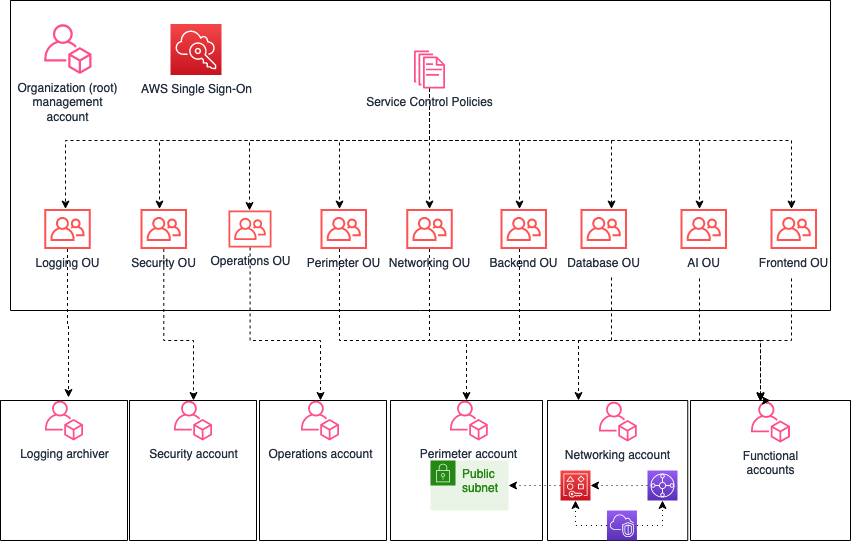

The diagram above was exported from draw.io. Its source (the exported page's mxGraphModel, read from the mxfile embedded in the PNG):
<mxGraphModel dx="1298" dy="682" grid="1" gridSize="10" guides="1" tooltips="1" connect="1" arrows="1" fold="1" page="1" pageScale="1" pageWidth="850" pageHeight="1100" math="0" shadow="0">
  <root>
    <mxCell id="0" />
    <mxCell id="1" parent="0" />
    <mxCell id="csrMZ0opu0RkEJ2Ew3az-4" value="" style="swimlane;startSize=0;" parent="1" vertex="1">
      <mxGeometry x="10" y="60" width="820" height="310" as="geometry" />
    </mxCell>
    <mxCell id="csrMZ0opu0RkEJ2Ew3az-5" value="&lt;div&gt;Organization (root)&lt;br&gt;&lt;/div&gt;&lt;div&gt; management &lt;br&gt;&lt;/div&gt;&lt;div&gt;account&lt;/div&gt;" style="sketch=0;outlineConnect=0;fontColor=#232F3E;gradientColor=none;fillColor=#FF4F8B;strokeColor=none;dashed=0;verticalLabelPosition=bottom;verticalAlign=top;align=center;html=1;fontSize=12;fontStyle=0;aspect=fixed;pointerEvents=1;shape=mxgraph.aws4.organizations_account;" parent="csrMZ0opu0RkEJ2Ew3az-4" vertex="1">
      <mxGeometry x="33.71" y="23.5" width="47.44" height="50" as="geometry" />
    </mxCell>
    <mxCell id="csrMZ0opu0RkEJ2Ew3az-6" value="AWS Single Sign-On" style="sketch=0;points=[[0,0,0],[0.25,0,0],[0.5,0,0],[0.75,0,0],[1,0,0],[0,1,0],[0.25,1,0],[0.5,1,0],[0.75,1,0],[1,1,0],[0,0.25,0],[0,0.5,0],[0,0.75,0],[1,0.25,0],[1,0.5,0],[1,0.75,0]];outlineConnect=0;fontColor=#232F3E;gradientColor=#F54749;gradientDirection=north;fillColor=#C7131F;strokeColor=#ffffff;dashed=0;verticalLabelPosition=bottom;verticalAlign=top;align=center;html=1;fontSize=12;fontStyle=0;aspect=fixed;shape=mxgraph.aws4.resourceIcon;resIcon=mxgraph.aws4.single_sign_on;" parent="csrMZ0opu0RkEJ2Ew3az-4" vertex="1">
      <mxGeometry x="160" y="23.5" width="51" height="51" as="geometry" />
    </mxCell>
    <mxCell id="csrMZ0opu0RkEJ2Ew3az-7" value="Backend OU" style="sketch=0;outlineConnect=0;fontColor=#232F3E;gradientColor=none;fillColor=#FF5252;strokeColor=none;dashed=0;verticalLabelPosition=bottom;verticalAlign=top;align=center;html=1;fontSize=12;fontStyle=0;aspect=fixed;pointerEvents=1;shape=mxgraph.aws4.organizations_organizational_unit;" parent="csrMZ0opu0RkEJ2Ew3az-4" vertex="1">
      <mxGeometry x="490" y="208.5" width="46.57" height="40" as="geometry" />
    </mxCell>
    <mxCell id="csrMZ0opu0RkEJ2Ew3az-8" value="Operations OU" style="sketch=0;outlineConnect=0;fontColor=#232F3E;gradientColor=none;fillColor=#FF5252;strokeColor=none;dashed=0;verticalLabelPosition=bottom;verticalAlign=top;align=center;html=1;fontSize=12;fontStyle=0;aspect=fixed;pointerEvents=1;shape=mxgraph.aws4.organizations_organizational_unit;" parent="csrMZ0opu0RkEJ2Ew3az-4" vertex="1">
      <mxGeometry x="218" y="210" width="43.07" height="37" as="geometry" />
    </mxCell>
    <mxCell id="csrMZ0opu0RkEJ2Ew3az-9" value="Database OU" style="sketch=0;outlineConnect=0;fontColor=#232F3E;gradientColor=none;fillColor=#FF5252;strokeColor=none;dashed=0;verticalLabelPosition=bottom;verticalAlign=top;align=center;html=1;fontSize=12;fontStyle=0;aspect=fixed;pointerEvents=1;shape=mxgraph.aws4.organizations_organizational_unit;" parent="csrMZ0opu0RkEJ2Ew3az-4" vertex="1">
      <mxGeometry x="570" y="208.5" width="46.57" height="40" as="geometry" />
    </mxCell>
    <mxCell id="csrMZ0opu0RkEJ2Ew3az-12" value="Security OU" style="sketch=0;outlineConnect=0;fontColor=#232F3E;gradientColor=none;fillColor=#FF5252;strokeColor=none;dashed=0;verticalLabelPosition=bottom;verticalAlign=top;align=center;html=1;fontSize=12;fontStyle=0;aspect=fixed;pointerEvents=1;shape=mxgraph.aws4.organizations_organizational_unit;" parent="csrMZ0opu0RkEJ2Ew3az-4" vertex="1">
      <mxGeometry x="130" y="208.5" width="46.57" height="40" as="geometry" />
    </mxCell>
    <mxCell id="csrMZ0opu0RkEJ2Ew3az-11" value="Perimeter OU" style="sketch=0;outlineConnect=0;fontColor=#232F3E;gradientColor=none;fillColor=#FF5252;strokeColor=none;dashed=0;verticalLabelPosition=bottom;verticalAlign=top;align=center;html=1;fontSize=12;fontStyle=0;aspect=fixed;pointerEvents=1;shape=mxgraph.aws4.organizations_organizational_unit;" parent="csrMZ0opu0RkEJ2Ew3az-4" vertex="1">
      <mxGeometry x="310" y="208.5" width="46.57" height="40" as="geometry" />
    </mxCell>
    <mxCell id="csrMZ0opu0RkEJ2Ew3az-13" value="Frontend OU" style="sketch=0;outlineConnect=0;fontColor=#232F3E;gradientColor=none;fillColor=#FF5252;strokeColor=none;dashed=0;verticalLabelPosition=bottom;verticalAlign=top;align=center;html=1;fontSize=12;fontStyle=0;aspect=fixed;pointerEvents=1;shape=mxgraph.aws4.organizations_organizational_unit;" parent="csrMZ0opu0RkEJ2Ew3az-4" vertex="1">
      <mxGeometry x="760" y="208.5" width="46.57" height="40" as="geometry" />
    </mxCell>
    <mxCell id="csrMZ0opu0RkEJ2Ew3az-10" value="Networking OU" style="sketch=0;outlineConnect=0;fontColor=#232F3E;gradientColor=none;fillColor=#FF5252;strokeColor=none;dashed=0;verticalLabelPosition=bottom;verticalAlign=top;align=center;html=1;fontSize=12;fontStyle=0;aspect=fixed;pointerEvents=1;shape=mxgraph.aws4.organizations_organizational_unit;" parent="csrMZ0opu0RkEJ2Ew3az-4" vertex="1">
      <mxGeometry x="395.71" y="208.5" width="46.57" height="40" as="geometry" />
    </mxCell>
    <mxCell id="csrMZ0opu0RkEJ2Ew3az-15" value="AI OU" style="sketch=0;outlineConnect=0;fontColor=#232F3E;gradientColor=none;fillColor=#FF5252;strokeColor=none;dashed=0;verticalLabelPosition=bottom;verticalAlign=top;align=center;html=1;fontSize=12;fontStyle=0;aspect=fixed;pointerEvents=1;shape=mxgraph.aws4.organizations_organizational_unit;" parent="csrMZ0opu0RkEJ2Ew3az-4" vertex="1">
      <mxGeometry x="670" y="208.5" width="46.57" height="40" as="geometry" />
    </mxCell>
    <mxCell id="csrMZ0opu0RkEJ2Ew3az-14" value="Logging OU" style="sketch=0;outlineConnect=0;fontColor=#232F3E;gradientColor=none;fillColor=#FF5252;strokeColor=none;dashed=0;verticalLabelPosition=bottom;verticalAlign=top;align=center;html=1;fontSize=12;fontStyle=0;aspect=fixed;pointerEvents=1;shape=mxgraph.aws4.organizations_organizational_unit;" parent="csrMZ0opu0RkEJ2Ew3az-4" vertex="1">
      <mxGeometry x="33.71" y="208.5" width="46.57" height="40" as="geometry" />
    </mxCell>
    <mxCell id="csrMZ0opu0RkEJ2Ew3az-21" value="" style="edgeStyle=orthogonalEdgeStyle;rounded=0;orthogonalLoop=1;jettySize=auto;html=1;dashed=1;strokeColor=default;labelBackgroundColor=default;fontColor=default;" parent="csrMZ0opu0RkEJ2Ew3az-4" source="csrMZ0opu0RkEJ2Ew3az-16" target="csrMZ0opu0RkEJ2Ew3az-10" edge="1">
      <mxGeometry relative="1" as="geometry" />
    </mxCell>
    <mxCell id="csrMZ0opu0RkEJ2Ew3az-22" style="edgeStyle=orthogonalEdgeStyle;rounded=0;orthogonalLoop=1;jettySize=auto;html=1;dashed=1;strokeColor=default;labelBackgroundColor=default;fontColor=default;" parent="csrMZ0opu0RkEJ2Ew3az-4" source="csrMZ0opu0RkEJ2Ew3az-16" target="csrMZ0opu0RkEJ2Ew3az-11" edge="1">
      <mxGeometry relative="1" as="geometry">
        <Array as="points">
          <mxPoint x="419" y="140" />
          <mxPoint x="329" y="140" />
        </Array>
      </mxGeometry>
    </mxCell>
    <mxCell id="csrMZ0opu0RkEJ2Ew3az-23" style="edgeStyle=orthogonalEdgeStyle;rounded=0;orthogonalLoop=1;jettySize=auto;html=1;dashed=1;strokeColor=default;labelBackgroundColor=default;fontColor=default;" parent="csrMZ0opu0RkEJ2Ew3az-4" source="csrMZ0opu0RkEJ2Ew3az-16" target="csrMZ0opu0RkEJ2Ew3az-7" edge="1">
      <mxGeometry relative="1" as="geometry">
        <Array as="points">
          <mxPoint x="419" y="140" />
          <mxPoint x="509" y="140" />
        </Array>
      </mxGeometry>
    </mxCell>
    <mxCell id="csrMZ0opu0RkEJ2Ew3az-24" style="edgeStyle=orthogonalEdgeStyle;rounded=0;orthogonalLoop=1;jettySize=auto;html=1;dashed=1;strokeColor=default;labelBackgroundColor=default;fontColor=default;" parent="csrMZ0opu0RkEJ2Ew3az-4" source="csrMZ0opu0RkEJ2Ew3az-16" target="csrMZ0opu0RkEJ2Ew3az-8" edge="1">
      <mxGeometry relative="1" as="geometry">
        <Array as="points">
          <mxPoint x="419" y="140" />
          <mxPoint x="239" y="140" />
        </Array>
      </mxGeometry>
    </mxCell>
    <mxCell id="csrMZ0opu0RkEJ2Ew3az-25" style="edgeStyle=orthogonalEdgeStyle;rounded=0;orthogonalLoop=1;jettySize=auto;html=1;dashed=1;strokeColor=default;labelBackgroundColor=default;fontColor=default;" parent="csrMZ0opu0RkEJ2Ew3az-4" source="csrMZ0opu0RkEJ2Ew3az-16" target="csrMZ0opu0RkEJ2Ew3az-9" edge="1">
      <mxGeometry relative="1" as="geometry">
        <Array as="points">
          <mxPoint x="419" y="140" />
          <mxPoint x="601" y="140" />
        </Array>
      </mxGeometry>
    </mxCell>
    <mxCell id="csrMZ0opu0RkEJ2Ew3az-26" style="edgeStyle=orthogonalEdgeStyle;rounded=0;orthogonalLoop=1;jettySize=auto;html=1;dashed=1;strokeColor=default;labelBackgroundColor=default;fontColor=default;" parent="csrMZ0opu0RkEJ2Ew3az-4" source="csrMZ0opu0RkEJ2Ew3az-16" target="csrMZ0opu0RkEJ2Ew3az-12" edge="1">
      <mxGeometry relative="1" as="geometry">
        <Array as="points">
          <mxPoint x="419" y="140" />
          <mxPoint x="149" y="140" />
        </Array>
      </mxGeometry>
    </mxCell>
    <mxCell id="csrMZ0opu0RkEJ2Ew3az-27" style="edgeStyle=orthogonalEdgeStyle;rounded=0;orthogonalLoop=1;jettySize=auto;html=1;dashed=1;strokeColor=default;labelBackgroundColor=default;fontColor=default;" parent="csrMZ0opu0RkEJ2Ew3az-4" source="csrMZ0opu0RkEJ2Ew3az-16" target="csrMZ0opu0RkEJ2Ew3az-15" edge="1">
      <mxGeometry relative="1" as="geometry">
        <Array as="points">
          <mxPoint x="419" y="140" />
          <mxPoint x="689" y="140" />
        </Array>
      </mxGeometry>
    </mxCell>
    <mxCell id="csrMZ0opu0RkEJ2Ew3az-28" style="edgeStyle=orthogonalEdgeStyle;rounded=0;orthogonalLoop=1;jettySize=auto;html=1;dashed=1;strokeColor=default;labelBackgroundColor=default;fontColor=default;" parent="csrMZ0opu0RkEJ2Ew3az-4" source="csrMZ0opu0RkEJ2Ew3az-16" target="csrMZ0opu0RkEJ2Ew3az-13" edge="1">
      <mxGeometry relative="1" as="geometry">
        <Array as="points">
          <mxPoint x="419" y="140" />
          <mxPoint x="781" y="140" />
        </Array>
      </mxGeometry>
    </mxCell>
    <mxCell id="csrMZ0opu0RkEJ2Ew3az-29" style="edgeStyle=orthogonalEdgeStyle;rounded=0;orthogonalLoop=1;jettySize=auto;html=1;dashed=1;strokeColor=default;labelBackgroundColor=default;fontColor=default;" parent="csrMZ0opu0RkEJ2Ew3az-4" source="csrMZ0opu0RkEJ2Ew3az-16" target="csrMZ0opu0RkEJ2Ew3az-14" edge="1">
      <mxGeometry relative="1" as="geometry">
        <Array as="points">
          <mxPoint x="419" y="140" />
          <mxPoint x="55" y="140" />
        </Array>
      </mxGeometry>
    </mxCell>
    <mxCell id="csrMZ0opu0RkEJ2Ew3az-16" value="Service Control Policies" style="sketch=0;outlineConnect=0;fontColor=#232F3E;gradientColor=none;fillColor=#FF4F8B;strokeColor=none;dashed=0;verticalLabelPosition=bottom;verticalAlign=top;align=center;html=1;fontSize=12;fontStyle=0;aspect=fixed;pointerEvents=1;shape=mxgraph.aws4.documents;" parent="csrMZ0opu0RkEJ2Ew3az-4" vertex="1">
      <mxGeometry x="403.41" y="50" width="31.18" height="38" as="geometry" />
    </mxCell>
    <mxCell id="csrMZ0opu0RkEJ2Ew3az-31" value="" style="swimlane;startSize=0;fillColor=default;strokeColor=default;fontColor=default;" parent="1" vertex="1">
      <mxGeometry x="690" y="460" width="160" height="140" as="geometry" />
    </mxCell>
    <mxCell id="csrMZ0opu0RkEJ2Ew3az-32" value="&lt;div&gt;Functional &lt;br&gt;&lt;/div&gt;&lt;div&gt;accounts&lt;/div&gt;" style="sketch=0;outlineConnect=0;fontColor=#232F3E;gradientColor=none;fillColor=#FF4F8B;strokeColor=none;dashed=0;verticalLabelPosition=bottom;verticalAlign=top;align=center;html=1;fontSize=12;fontStyle=0;aspect=fixed;pointerEvents=1;shape=mxgraph.aws4.organizations_account;" parent="csrMZ0opu0RkEJ2Ew3az-31" vertex="1">
      <mxGeometry x="60.51" y="0.9999999999999982" width="38.98" height="41.08" as="geometry" />
    </mxCell>
    <mxCell id="csrMZ0opu0RkEJ2Ew3az-41" value="" style="swimlane;startSize=0;fillColor=default;strokeColor=default;fontColor=default;" parent="1" vertex="1">
      <mxGeometry x="547" y="460" width="140.25" height="140" as="geometry" />
    </mxCell>
    <mxCell id="csrMZ0opu0RkEJ2Ew3az-42" value="Networking account" style="sketch=0;outlineConnect=0;fontColor=#232F3E;gradientColor=none;fillColor=#FF4F8B;strokeColor=none;dashed=0;verticalLabelPosition=bottom;verticalAlign=top;align=center;html=1;fontSize=12;fontStyle=0;aspect=fixed;pointerEvents=1;shape=mxgraph.aws4.organizations_account;" parent="csrMZ0opu0RkEJ2Ew3az-41" vertex="1">
      <mxGeometry x="51.5" y="1" width="37.95" height="40" as="geometry" />
    </mxCell>
    <mxCell id="L6_a9N42AUCllDcQlyaP-13" style="edgeStyle=orthogonalEdgeStyle;rounded=0;orthogonalLoop=1;jettySize=auto;html=1;entryX=1;entryY=0.5;entryDx=0;entryDy=0;entryPerimeter=0;dashed=1;dashPattern=1 4;" edge="1" parent="csrMZ0opu0RkEJ2Ew3az-41" source="L6_a9N42AUCllDcQlyaP-2" target="L6_a9N42AUCllDcQlyaP-8">
      <mxGeometry relative="1" as="geometry" />
    </mxCell>
    <mxCell id="L6_a9N42AUCllDcQlyaP-2" value="" style="sketch=0;points=[[0,0,0],[0.25,0,0],[0.5,0,0],[0.75,0,0],[1,0,0],[0,1,0],[0.25,1,0],[0.5,1,0],[0.75,1,0],[1,1,0],[0,0.25,0],[0,0.5,0],[0,0.75,0],[1,0.25,0],[1,0.5,0],[1,0.75,0]];outlineConnect=0;fontColor=#232F3E;gradientColor=#945DF2;gradientDirection=north;fillColor=#5A30B5;strokeColor=#ffffff;dashed=0;verticalLabelPosition=bottom;verticalAlign=top;align=center;html=1;fontSize=12;fontStyle=0;aspect=fixed;shape=mxgraph.aws4.resourceIcon;resIcon=mxgraph.aws4.transit_gateway;" vertex="1" parent="csrMZ0opu0RkEJ2Ew3az-41">
      <mxGeometry x="100" y="70" width="30" height="30" as="geometry" />
    </mxCell>
    <mxCell id="L6_a9N42AUCllDcQlyaP-7" style="edgeStyle=orthogonalEdgeStyle;rounded=0;orthogonalLoop=1;jettySize=auto;html=1;entryX=0.5;entryY=1;entryDx=0;entryDy=0;entryPerimeter=0;dashed=1;dashPattern=1 4;" edge="1" parent="csrMZ0opu0RkEJ2Ew3az-41" source="L6_a9N42AUCllDcQlyaP-3" target="L6_a9N42AUCllDcQlyaP-2">
      <mxGeometry relative="1" as="geometry" />
    </mxCell>
    <mxCell id="L6_a9N42AUCllDcQlyaP-10" style="edgeStyle=orthogonalEdgeStyle;rounded=0;orthogonalLoop=1;jettySize=auto;html=1;entryX=0.5;entryY=1;entryDx=0;entryDy=0;entryPerimeter=0;dashed=1;dashPattern=1 4;" edge="1" parent="csrMZ0opu0RkEJ2Ew3az-41" source="L6_a9N42AUCllDcQlyaP-3" target="L6_a9N42AUCllDcQlyaP-8">
      <mxGeometry relative="1" as="geometry" />
    </mxCell>
    <mxCell id="L6_a9N42AUCllDcQlyaP-3" value="" style="sketch=0;points=[[0,0,0],[0.25,0,0],[0.5,0,0],[0.75,0,0],[1,0,0],[0,1,0],[0.25,1,0],[0.5,1,0],[0.75,1,0],[1,1,0],[0,0.25,0],[0,0.5,0],[0,0.75,0],[1,0.25,0],[1,0.5,0],[1,0.75,0]];outlineConnect=0;fontColor=#232F3E;gradientColor=#945DF2;gradientDirection=north;fillColor=#5A30B5;strokeColor=#ffffff;dashed=0;verticalLabelPosition=bottom;verticalAlign=top;align=center;html=1;fontSize=12;fontStyle=0;aspect=fixed;shape=mxgraph.aws4.resourceIcon;resIcon=mxgraph.aws4.vpc;" vertex="1" parent="csrMZ0opu0RkEJ2Ew3az-41">
      <mxGeometry x="59.45" y="110" width="30" height="30" as="geometry" />
    </mxCell>
    <mxCell id="L6_a9N42AUCllDcQlyaP-8" value="" style="sketch=0;points=[[0,0,0],[0.25,0,0],[0.5,0,0],[0.75,0,0],[1,0,0],[0,1,0],[0.25,1,0],[0.5,1,0],[0.75,1,0],[1,1,0],[0,0.25,0],[0,0.5,0],[0,0.75,0],[1,0.25,0],[1,0.5,0],[1,0.75,0]];outlineConnect=0;fontColor=#232F3E;gradientColor=#F54749;gradientDirection=north;fillColor=#C7131F;strokeColor=#ffffff;dashed=0;verticalLabelPosition=bottom;verticalAlign=top;align=center;html=1;fontSize=12;fontStyle=0;aspect=fixed;shape=mxgraph.aws4.resourceIcon;resIcon=mxgraph.aws4.resource_access_manager;" vertex="1" parent="csrMZ0opu0RkEJ2Ew3az-41">
      <mxGeometry x="13" y="70" width="30" height="30" as="geometry" />
    </mxCell>
    <mxCell id="csrMZ0opu0RkEJ2Ew3az-51" value="" style="swimlane;startSize=0;fillColor=default;strokeColor=default;fontColor=default;" parent="1" vertex="1">
      <mxGeometry x="390" y="460" width="152" height="140" as="geometry" />
    </mxCell>
    <mxCell id="csrMZ0opu0RkEJ2Ew3az-52" value="Perimeter account" style="sketch=0;outlineConnect=0;fontColor=#232F3E;gradientColor=none;fillColor=#FF4F8B;strokeColor=none;dashed=0;verticalLabelPosition=bottom;verticalAlign=top;align=center;html=1;fontSize=12;fontStyle=0;aspect=fixed;pointerEvents=1;shape=mxgraph.aws4.organizations_account;" parent="csrMZ0opu0RkEJ2Ew3az-51" vertex="1">
      <mxGeometry x="59.5" width="37.95" height="40" as="geometry" />
    </mxCell>
    <mxCell id="L6_a9N42AUCllDcQlyaP-16" value="Public subnet" style="points=[[0,0],[0.25,0],[0.5,0],[0.75,0],[1,0],[1,0.25],[1,0.5],[1,0.75],[1,1],[0.75,1],[0.5,1],[0.25,1],[0,1],[0,0.75],[0,0.5],[0,0.25]];outlineConnect=0;gradientColor=none;html=1;whiteSpace=wrap;fontSize=12;fontStyle=0;shape=mxgraph.aws4.group;grIcon=mxgraph.aws4.group_security_group;grStroke=0;strokeColor=#248814;fillColor=#E9F3E6;verticalAlign=top;align=left;spacingLeft=30;fontColor=#248814;dashed=0;" vertex="1" parent="csrMZ0opu0RkEJ2Ew3az-51">
      <mxGeometry x="39.99999999999997" y="60" width="78" height="50" as="geometry" />
    </mxCell>
    <mxCell id="csrMZ0opu0RkEJ2Ew3az-66" style="edgeStyle=orthogonalEdgeStyle;rounded=0;orthogonalLoop=1;jettySize=auto;html=1;entryX=0.5;entryY=0;entryDx=0;entryDy=0;dashed=1;strokeColor=default;labelBackgroundColor=default;fontColor=default;" parent="1" edge="1">
      <mxGeometry relative="1" as="geometry">
        <Array as="points">
          <mxPoint x="791" y="400" />
          <mxPoint x="760" y="400" />
        </Array>
        <mxPoint x="791" y="337.9371015100671" as="sourcePoint" />
        <mxPoint x="760" y="461" as="targetPoint" />
      </mxGeometry>
    </mxCell>
    <mxCell id="csrMZ0opu0RkEJ2Ew3az-67" style="edgeStyle=orthogonalEdgeStyle;rounded=0;orthogonalLoop=1;jettySize=auto;html=1;entryX=0.5;entryY=0;entryDx=0;entryDy=0;dashed=1;strokeColor=default;labelBackgroundColor=default;fontColor=default;" parent="1" source="csrMZ0opu0RkEJ2Ew3az-7" target="csrMZ0opu0RkEJ2Ew3az-31" edge="1">
      <mxGeometry relative="1" as="geometry">
        <Array as="points">
          <mxPoint x="519" y="400" />
          <mxPoint x="760" y="400" />
        </Array>
      </mxGeometry>
    </mxCell>
    <mxCell id="csrMZ0opu0RkEJ2Ew3az-69" style="edgeStyle=orthogonalEdgeStyle;rounded=0;orthogonalLoop=1;jettySize=auto;html=1;dashed=1;strokeColor=default;labelBackgroundColor=default;fontColor=default;" parent="1" edge="1">
      <mxGeometry relative="1" as="geometry">
        <Array as="points">
          <mxPoint x="699" y="400" />
          <mxPoint x="760" y="400" />
        </Array>
        <mxPoint x="699" y="337.9371015100671" as="sourcePoint" />
        <mxPoint x="760" y="461" as="targetPoint" />
      </mxGeometry>
    </mxCell>
    <mxCell id="csrMZ0opu0RkEJ2Ew3az-70" style="edgeStyle=orthogonalEdgeStyle;rounded=0;orthogonalLoop=1;jettySize=auto;html=1;entryX=0.5;entryY=0;entryDx=0;entryDy=0;dashed=1;strokeColor=default;labelBackgroundColor=default;fontColor=default;" parent="1" edge="1">
      <mxGeometry relative="1" as="geometry">
        <Array as="points">
          <mxPoint x="611" y="400" />
          <mxPoint x="760" y="400" />
        </Array>
        <mxPoint x="611" y="336.9371015100671" as="sourcePoint" />
        <mxPoint x="760" y="460" as="targetPoint" />
      </mxGeometry>
    </mxCell>
    <mxCell id="csrMZ0opu0RkEJ2Ew3az-77" style="edgeStyle=orthogonalEdgeStyle;rounded=0;orthogonalLoop=1;jettySize=auto;html=1;dashed=1;strokeColor=default;labelBackgroundColor=default;fontColor=default;" parent="1" source="csrMZ0opu0RkEJ2Ew3az-10" target="csrMZ0opu0RkEJ2Ew3az-41" edge="1">
      <mxGeometry relative="1" as="geometry">
        <Array as="points">
          <mxPoint x="429" y="400" />
          <mxPoint x="578" y="400" />
        </Array>
      </mxGeometry>
    </mxCell>
    <mxCell id="csrMZ0opu0RkEJ2Ew3az-78" style="edgeStyle=orthogonalEdgeStyle;rounded=0;orthogonalLoop=1;jettySize=auto;html=1;dashed=1;strokeColor=default;labelBackgroundColor=default;fontColor=default;" parent="1" source="csrMZ0opu0RkEJ2Ew3az-11" target="csrMZ0opu0RkEJ2Ew3az-51" edge="1">
      <mxGeometry relative="1" as="geometry">
        <Array as="points">
          <mxPoint x="339" y="400" />
          <mxPoint x="466" y="400" />
        </Array>
      </mxGeometry>
    </mxCell>
    <mxCell id="EAB2n0BtKyTTTvwoO5bN-1" value="" style="swimlane;startSize=0;fillColor=default;strokeColor=default;fontColor=default;" parent="1" vertex="1">
      <mxGeometry x="259" y="460" width="127" height="140" as="geometry" />
    </mxCell>
    <mxCell id="EAB2n0BtKyTTTvwoO5bN-2" value="Operations account" style="sketch=0;outlineConnect=0;fontColor=#232F3E;gradientColor=none;fillColor=#FF4F8B;strokeColor=none;dashed=0;verticalLabelPosition=bottom;verticalAlign=top;align=center;html=1;fontSize=12;fontStyle=0;aspect=fixed;pointerEvents=1;shape=mxgraph.aws4.organizations_account;" parent="EAB2n0BtKyTTTvwoO5bN-1" vertex="1">
      <mxGeometry x="41.53" width="37.95" height="40" as="geometry" />
    </mxCell>
    <mxCell id="EAB2n0BtKyTTTvwoO5bN-12" value="" style="swimlane;startSize=0;fillColor=default;strokeColor=default;fontColor=default;" parent="1" vertex="1">
      <mxGeometry x="129" y="460" width="127" height="140" as="geometry" />
    </mxCell>
    <mxCell id="EAB2n0BtKyTTTvwoO5bN-13" value="Security account" style="sketch=0;outlineConnect=0;fontColor=#232F3E;gradientColor=none;fillColor=#FF4F8B;strokeColor=none;dashed=0;verticalLabelPosition=bottom;verticalAlign=top;align=center;html=1;fontSize=12;fontStyle=0;aspect=fixed;pointerEvents=1;shape=mxgraph.aws4.organizations_account;" parent="EAB2n0BtKyTTTvwoO5bN-12" vertex="1">
      <mxGeometry x="44.53" width="37.95" height="40" as="geometry" />
    </mxCell>
    <mxCell id="EAB2n0BtKyTTTvwoO5bN-17" style="edgeStyle=orthogonalEdgeStyle;rounded=0;orthogonalLoop=1;jettySize=auto;html=1;dashed=1;labelBackgroundColor=default;fontColor=default;strokeColor=default;" parent="1" source="csrMZ0opu0RkEJ2Ew3az-8" target="EAB2n0BtKyTTTvwoO5bN-2" edge="1">
      <mxGeometry relative="1" as="geometry">
        <Array as="points">
          <mxPoint x="249" y="400" />
          <mxPoint x="320" y="400" />
        </Array>
      </mxGeometry>
    </mxCell>
    <mxCell id="EAB2n0BtKyTTTvwoO5bN-24" value="" style="swimlane;startSize=0;fillColor=default;strokeColor=default;fontColor=default;" parent="1" vertex="1">
      <mxGeometry y="460" width="127" height="140" as="geometry" />
    </mxCell>
    <mxCell id="EAB2n0BtKyTTTvwoO5bN-25" value="Logging archiver" style="sketch=0;outlineConnect=0;fontColor=#232F3E;gradientColor=none;fillColor=#FF4F8B;strokeColor=none;dashed=0;verticalLabelPosition=bottom;verticalAlign=top;align=center;html=1;fontSize=12;fontStyle=0;aspect=fixed;pointerEvents=1;shape=mxgraph.aws4.organizations_account;" parent="EAB2n0BtKyTTTvwoO5bN-24" vertex="1">
      <mxGeometry x="44.53" width="37.95" height="40" as="geometry" />
    </mxCell>
    <mxCell id="EAB2n0BtKyTTTvwoO5bN-32" style="edgeStyle=orthogonalEdgeStyle;rounded=0;orthogonalLoop=1;jettySize=auto;html=1;entryX=0.619;entryY=-0.075;entryDx=0;entryDy=0;entryPerimeter=0;dashed=1;labelBackgroundColor=default;fontColor=default;strokeColor=default;" parent="1" source="csrMZ0opu0RkEJ2Ew3az-14" target="EAB2n0BtKyTTTvwoO5bN-25" edge="1">
      <mxGeometry relative="1" as="geometry" />
    </mxCell>
    <mxCell id="EAB2n0BtKyTTTvwoO5bN-36" style="edgeStyle=orthogonalEdgeStyle;rounded=0;orthogonalLoop=1;jettySize=auto;html=1;dashed=1;labelBackgroundColor=default;fontColor=default;strokeColor=default;" parent="1" source="csrMZ0opu0RkEJ2Ew3az-12" target="EAB2n0BtKyTTTvwoO5bN-13" edge="1">
      <mxGeometry relative="1" as="geometry">
        <Array as="points">
          <mxPoint x="163" y="400" />
          <mxPoint x="193" y="400" />
        </Array>
      </mxGeometry>
    </mxCell>
    <mxCell id="L6_a9N42AUCllDcQlyaP-17" style="edgeStyle=orthogonalEdgeStyle;rounded=0;orthogonalLoop=1;jettySize=auto;html=1;entryX=1;entryY=0.5;entryDx=0;entryDy=0;dashed=1;dashPattern=1 4;" edge="1" parent="1" source="L6_a9N42AUCllDcQlyaP-8" target="L6_a9N42AUCllDcQlyaP-16">
      <mxGeometry relative="1" as="geometry" />
    </mxCell>
  </root>
</mxGraphModel>